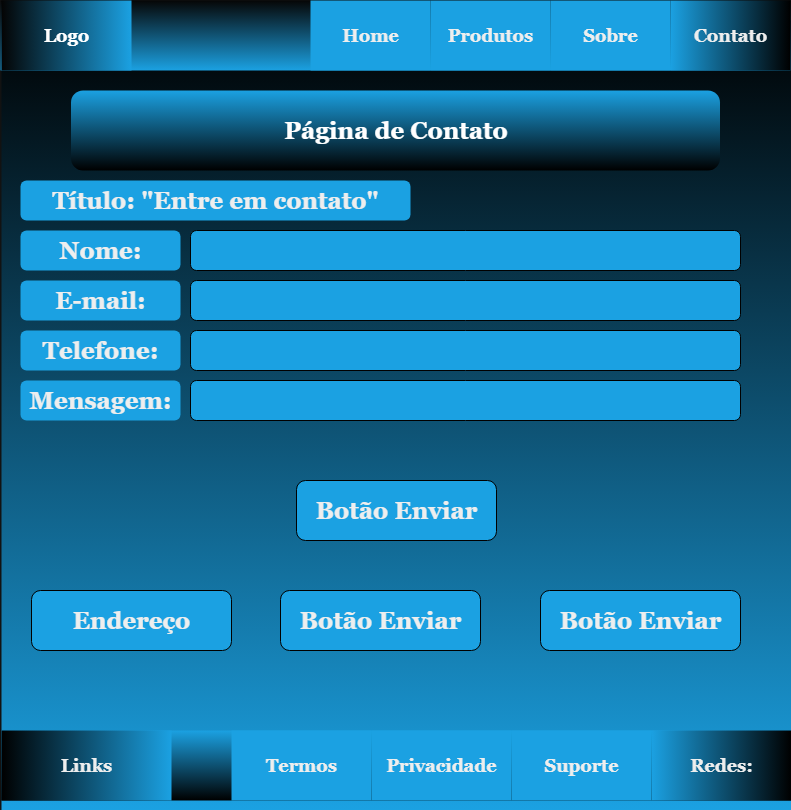

The diagram above was exported from draw.io. Its source (the exported page's mxGraphModel, read from the mxfile embedded in the PNG):
<mxGraphModel dx="1426" dy="789" grid="0" gridSize="10" guides="1" tooltips="1" connect="1" arrows="1" fold="1" page="1" pageScale="1" pageWidth="827" pageHeight="1169" math="0" shadow="0">
  <root>
    <mxCell id="0" />
    <mxCell id="1" parent="0" />
    <mxCell id="EWvD6ZNStjyxb1EETkcZ-1" value="" style="whiteSpace=wrap;html=1;aspect=fixed;fillColor=light-dark(#B0E3E6,#1BA1E2);strokeColor=none;gradientDirection=north;glass=0;rounded=0;shadow=0;gradientColor=light-dark(#000000,#000000);" parent="1" vertex="1">
      <mxGeometry x="7" y="28" width="790" height="790" as="geometry" />
    </mxCell>
    <mxCell id="EWvD6ZNStjyxb1EETkcZ-2" value="" style="rounded=0;whiteSpace=wrap;html=1;fillColor=light-dark(#1BA1E2,#1BA1E2);fontColor=#ffffff;strokeColor=none;gradientColor=light-dark(#000000,#060606);gradientDirection=north;" parent="1" vertex="1">
      <mxGeometry x="6" y="8" width="790" height="70" as="geometry" />
    </mxCell>
    <mxCell id="EWvD6ZNStjyxb1EETkcZ-3" value="&lt;h1&gt;&lt;font face=&quot;Georgia&quot;&gt;Página de Contato&lt;/font&gt;&lt;/h1&gt;" style="rounded=1;whiteSpace=wrap;html=1;fillColor=light-dark(#1F11E9,#1BA1E2);strokeColor=none;gradientColor=light-dark(#000000,#000000);" parent="1" vertex="1">
      <mxGeometry x="76.5" y="98" width="649" height="80" as="geometry" />
    </mxCell>
    <mxCell id="EWvD6ZNStjyxb1EETkcZ-4" value="" style="rounded=0;whiteSpace=wrap;html=1;fillColor=light-dark(#1BA1E2,#1BA1E2);fontColor=#ffffff;strokeColor=none;gradientColor=light-dark(#000000,#000000);gradientDirection=south;dashed=1;shadow=0;glass=0;" parent="1" vertex="1">
      <mxGeometry x="7" y="738" width="790" height="70" as="geometry" />
    </mxCell>
    <mxCell id="EWvD6ZNStjyxb1EETkcZ-5" value="&lt;h1&gt;&lt;font face=&quot;Georgia&quot;&gt;Título: &quot;Entre em contato&quot;&lt;/font&gt;&lt;/h1&gt;" style="rounded=1;whiteSpace=wrap;html=1;fillColor=light-dark(#1BA1E2,#1BA1E2);fontColor=#ffffff;strokeColor=none;" parent="1" vertex="1">
      <mxGeometry x="26" y="188" width="390" height="40" as="geometry" />
    </mxCell>
    <mxCell id="EWvD6ZNStjyxb1EETkcZ-6" value="&lt;h1&gt;&lt;font face=&quot;Georgia&quot;&gt;Nome:&lt;/font&gt;&lt;/h1&gt;" style="rounded=1;whiteSpace=wrap;html=1;fillColor=light-dark(#1BA1E2,#1BA1E2);fontColor=#ffffff;strokeColor=none;" parent="1" vertex="1">
      <mxGeometry x="26" y="238" width="160" height="40" as="geometry" />
    </mxCell>
    <mxCell id="EWvD6ZNStjyxb1EETkcZ-7" value="&lt;h1&gt;&lt;br&gt;&lt;/h1&gt;" style="rounded=1;whiteSpace=wrap;html=1;fillColor=light-dark(#1BA1E2,#1BA1E2);fontColor=#ffffff;strokeColor=light-dark(#000000,#000000);" parent="1" vertex="1">
      <mxGeometry x="196" y="238" width="550" height="40" as="geometry" />
    </mxCell>
    <mxCell id="EWvD6ZNStjyxb1EETkcZ-9" value="&lt;h2&gt;&lt;font face=&quot;Georgia&quot;&gt;Logo&lt;/font&gt;&lt;/h2&gt;" style="rounded=0;whiteSpace=wrap;html=1;fillColor=light-dark(#1BA1E2,#1BA1E2);strokeColor=none;gradientColor=light-dark(#000000,#040404);gradientDirection=west;" parent="1" vertex="1">
      <mxGeometry x="7" y="8" width="130" height="70" as="geometry" />
    </mxCell>
    <mxCell id="EWvD6ZNStjyxb1EETkcZ-10" value="&lt;h2&gt;&lt;font face=&quot;Georgia&quot;&gt;Home&lt;/font&gt;&lt;/h2&gt;" style="rounded=0;whiteSpace=wrap;html=1;fillColor=light-dark(#1BA1E2,#1BA1E2);fontColor=#ffffff;strokeColor=none;" parent="1" vertex="1">
      <mxGeometry x="316" y="8" width="120" height="70" as="geometry" />
    </mxCell>
    <mxCell id="EWvD6ZNStjyxb1EETkcZ-11" value="&lt;h2&gt;&lt;font face=&quot;Georgia&quot;&gt;Produtos&lt;/font&gt;&lt;/h2&gt;" style="rounded=0;whiteSpace=wrap;html=1;fillColor=light-dark(#1BA1E2,#1BA1E2);fontColor=#ffffff;strokeColor=none;" parent="1" vertex="1">
      <mxGeometry x="436" y="8" width="120" height="70" as="geometry" />
    </mxCell>
    <mxCell id="EWvD6ZNStjyxb1EETkcZ-12" value="&lt;h2&gt;&lt;font face=&quot;Georgia&quot;&gt;Sobre&lt;/font&gt;&lt;/h2&gt;" style="rounded=0;whiteSpace=wrap;html=1;fillColor=light-dark(#1BA1E2,#1BA1E2);fontColor=#ffffff;strokeColor=none;" parent="1" vertex="1">
      <mxGeometry x="556" y="8" width="120" height="70" as="geometry" />
    </mxCell>
    <mxCell id="EWvD6ZNStjyxb1EETkcZ-13" value="&lt;h2&gt;&lt;font face=&quot;Georgia&quot;&gt;Contato&lt;/font&gt;&lt;/h2&gt;" style="rounded=0;whiteSpace=wrap;html=1;fillColor=light-dark(#1BA1E2,#1BA1E2);fontColor=#ffffff;strokeColor=none;gradientColor=light-dark(#000000,#000000);gradientDirection=east;" parent="1" vertex="1">
      <mxGeometry x="676" y="8" width="120" height="70" as="geometry" />
    </mxCell>
    <mxCell id="EWvD6ZNStjyxb1EETkcZ-14" value="&lt;h1&gt;&lt;font face=&quot;Georgia&quot;&gt;Botão Enviar&lt;/font&gt;&lt;/h1&gt;" style="rounded=1;whiteSpace=wrap;html=1;fillColor=light-dark(#1BA1E2,#1BA1E2);fontColor=#ffffff;strokeColor=light-dark(#006EAF, #000000);" parent="1" vertex="1">
      <mxGeometry x="302" y="488" width="200" height="60" as="geometry" />
    </mxCell>
    <mxCell id="EWvD6ZNStjyxb1EETkcZ-15" value="&lt;h2&gt;&lt;font face=&quot;Georgia&quot;&gt;Redes:&lt;/font&gt;&lt;/h2&gt;" style="rounded=0;whiteSpace=wrap;html=1;fillColor=light-dark(#1BA1E2,#1BA1E2);fontColor=#ffffff;strokeColor=none;gradientColor=light-dark(#000000,#000000);gradientDirection=east;" parent="1" vertex="1">
      <mxGeometry x="657" y="738" width="140" height="70" as="geometry" />
    </mxCell>
    <mxCell id="EWvD6ZNStjyxb1EETkcZ-16" value="&lt;h2&gt;&lt;font face=&quot;Georgia&quot;&gt;Suporte&lt;/font&gt;&lt;/h2&gt;" style="rounded=0;whiteSpace=wrap;html=1;fillColor=light-dark(#1BA1E2,#1BA1E2);fontColor=#ffffff;strokeColor=none;" parent="1" vertex="1">
      <mxGeometry x="517" y="738" width="140" height="70" as="geometry" />
    </mxCell>
    <mxCell id="EWvD6ZNStjyxb1EETkcZ-17" value="&lt;h2&gt;&lt;font face=&quot;Georgia&quot;&gt;Privacidade&lt;/font&gt;&lt;/h2&gt;" style="rounded=0;whiteSpace=wrap;html=1;fillColor=light-dark(#1BA1E2,#1BA1E2);fontColor=#ffffff;strokeColor=none;" parent="1" vertex="1">
      <mxGeometry x="377" y="738" width="140" height="70" as="geometry" />
    </mxCell>
    <mxCell id="EWvD6ZNStjyxb1EETkcZ-18" value="&lt;h2&gt;&lt;font face=&quot;Georgia&quot;&gt;Termos&lt;/font&gt;&lt;/h2&gt;" style="rounded=0;whiteSpace=wrap;html=1;fillColor=light-dark(#1BA1E2,#1BA1E2);fontColor=#ffffff;strokeColor=none;" parent="1" vertex="1">
      <mxGeometry x="237" y="738" width="140" height="70" as="geometry" />
    </mxCell>
    <mxCell id="EWvD6ZNStjyxb1EETkcZ-19" value="&lt;h2&gt;&lt;font face=&quot;Georgia&quot;&gt;Links&lt;/font&gt;&lt;/h2&gt;" style="rounded=0;whiteSpace=wrap;html=1;fillColor=light-dark(#0050EF,#1BA1E2);fontColor=#ffffff;strokeColor=none;gradientColor=light-dark(#000000,#000000);gradientDirection=west;" parent="1" vertex="1">
      <mxGeometry x="7" y="738" width="170" height="70" as="geometry" />
    </mxCell>
    <mxCell id="EWvD6ZNStjyxb1EETkcZ-21" value="&lt;h1&gt;&lt;font face=&quot;Georgia&quot;&gt;E-mail:&lt;/font&gt;&lt;/h1&gt;" style="rounded=1;whiteSpace=wrap;html=1;fillColor=light-dark(#1BA1E2,#1BA1E2);fontColor=#ffffff;strokeColor=none;" parent="1" vertex="1">
      <mxGeometry x="26" y="288" width="160" height="40" as="geometry" />
    </mxCell>
    <mxCell id="EWvD6ZNStjyxb1EETkcZ-22" value="&lt;h1&gt;&lt;font face=&quot;Georgia&quot;&gt;Telefone:&lt;/font&gt;&lt;/h1&gt;" style="rounded=1;whiteSpace=wrap;html=1;fillColor=light-dark(#1BA1E2,#1BA1E2);fontColor=#ffffff;strokeColor=none;" parent="1" vertex="1">
      <mxGeometry x="26" y="338" width="160" height="40" as="geometry" />
    </mxCell>
    <mxCell id="EWvD6ZNStjyxb1EETkcZ-23" value="&lt;h1&gt;&lt;font face=&quot;Georgia&quot;&gt;Mensagem:&lt;/font&gt;&lt;/h1&gt;" style="rounded=1;whiteSpace=wrap;html=1;fillColor=light-dark(#1BA1E2,#1BA1E2);fontColor=#ffffff;strokeColor=none;" parent="1" vertex="1">
      <mxGeometry x="26" y="388" width="160" height="40" as="geometry" />
    </mxCell>
    <mxCell id="EWvD6ZNStjyxb1EETkcZ-25" value="&lt;h1&gt;&lt;br&gt;&lt;/h1&gt;" style="rounded=1;whiteSpace=wrap;html=1;fillColor=light-dark(#1BA1E2,#1BA1E2);fontColor=#ffffff;strokeColor=light-dark(#000000,#000000);" parent="1" vertex="1">
      <mxGeometry x="196" y="288" width="550" height="40" as="geometry" />
    </mxCell>
    <mxCell id="EWvD6ZNStjyxb1EETkcZ-26" value="&lt;h1&gt;&lt;br&gt;&lt;/h1&gt;" style="rounded=1;whiteSpace=wrap;html=1;fillColor=light-dark(#1BA1E2,#1BA1E2);fontColor=#ffffff;strokeColor=light-dark(#000000,#000000);" parent="1" vertex="1">
      <mxGeometry x="196" y="338" width="550" height="40" as="geometry" />
    </mxCell>
    <mxCell id="EWvD6ZNStjyxb1EETkcZ-27" value="&lt;h1&gt;&lt;br&gt;&lt;/h1&gt;" style="rounded=1;whiteSpace=wrap;html=1;fillColor=light-dark(#1BA1E2,#1BA1E2);fontColor=#ffffff;strokeColor=light-dark(#000000,#000000);" parent="1" vertex="1">
      <mxGeometry x="196" y="388" width="550" height="40" as="geometry" />
    </mxCell>
    <mxCell id="EWvD6ZNStjyxb1EETkcZ-28" value="&lt;h1&gt;&lt;font face=&quot;Georgia&quot;&gt;Endereço&lt;/font&gt;&lt;/h1&gt;" style="rounded=1;whiteSpace=wrap;html=1;fillColor=light-dark(#1BA1E2,#1BA1E2);fontColor=#ffffff;strokeColor=light-dark(#006EAF, #000000);" parent="1" vertex="1">
      <mxGeometry x="37" y="598" width="200" height="60" as="geometry" />
    </mxCell>
    <mxCell id="EWvD6ZNStjyxb1EETkcZ-29" value="&lt;h1&gt;&lt;font face=&quot;Georgia&quot;&gt;Botão Enviar&lt;/font&gt;&lt;/h1&gt;" style="rounded=1;whiteSpace=wrap;html=1;fillColor=light-dark(#1BA1E2,#1BA1E2);fontColor=#ffffff;strokeColor=light-dark(#006EAF, #000000);" parent="1" vertex="1">
      <mxGeometry x="286" y="598" width="200" height="60" as="geometry" />
    </mxCell>
    <mxCell id="EWvD6ZNStjyxb1EETkcZ-30" value="&lt;h1&gt;&lt;font face=&quot;Georgia&quot;&gt;Botão Enviar&lt;/font&gt;&lt;/h1&gt;" style="rounded=1;whiteSpace=wrap;html=1;fillColor=light-dark(#1BA1E2,#1BA1E2);fontColor=#ffffff;strokeColor=light-dark(#006EAF, #000000);" parent="1" vertex="1">
      <mxGeometry x="546" y="598" width="200" height="60" as="geometry" />
    </mxCell>
  </root>
</mxGraphModel>